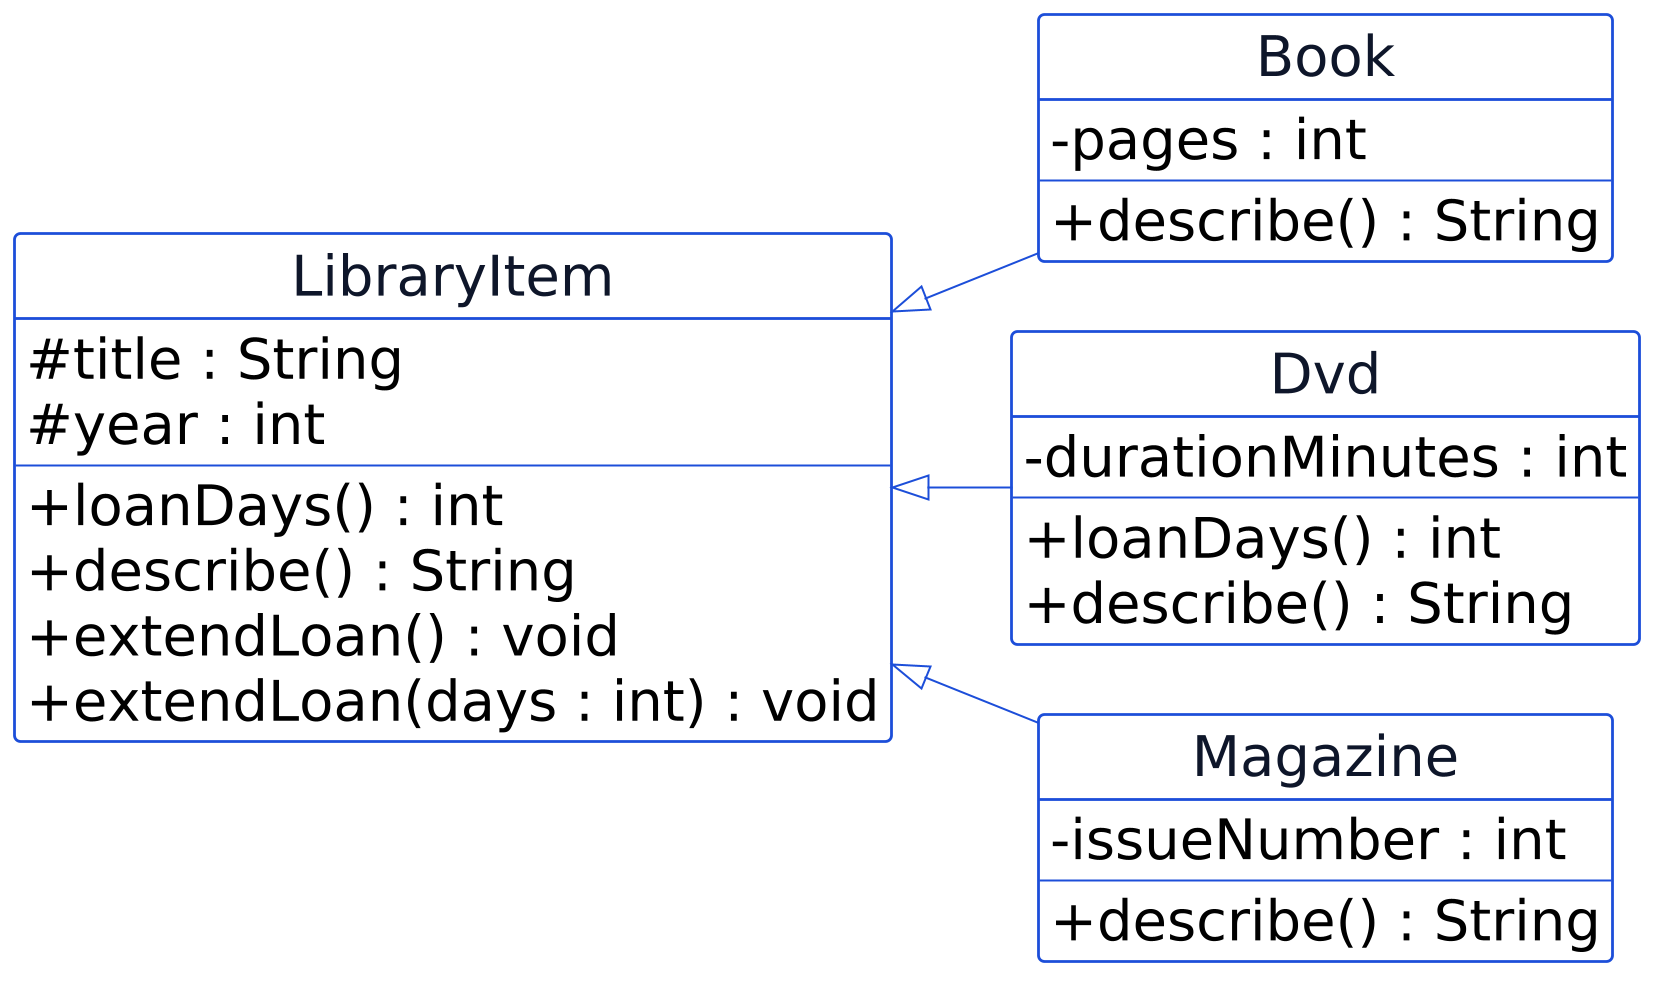

The diagram above was rendered by PlantUML. Its source (embedded in the PNG):
@startuml p07-libraryitem-override
scale 2
!include _common.iuml
hide circle
hide empty members
left to right direction

class LibraryItem {
  # title : String
  # year : int
  --
  + loanDays() : int
  + describe() : String
  + extendLoan() : void
  + extendLoan(days : int) : void
}

class Book {
  - pages : int
  --
  + describe() : String
}

class Dvd {
  - durationMinutes : int
  --
  + loanDays() : int
  + describe() : String
}

class Magazine {
  - issueNumber : int
  --
  + describe() : String
}

LibraryItem <|-- Book
LibraryItem <|-- Dvd
LibraryItem <|-- Magazine
@enduml